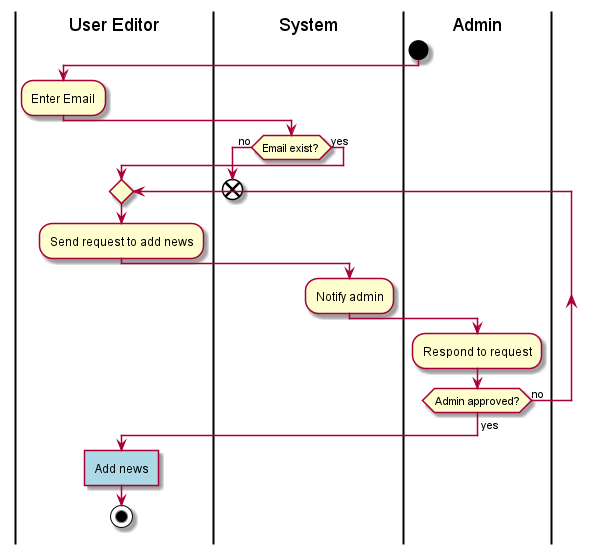

The diagram above was rendered by PlantUML. Its source (embedded in the PNG):
@startuml Activity
|User Editor|
|System|
|Admin|
start
|User Editor|
:Enter Email;
|System|
if(Email exist?) then(no)
  end
else (yes)
repeat
|User Editor|
:Send request to add news;
|System|
:Notify admin;
|Admin|
:Respond to request;
repeat while(Admin approved?) is(no)
->yes;
|User Editor|
  #LightBlue:Add news]
stop

@enduml